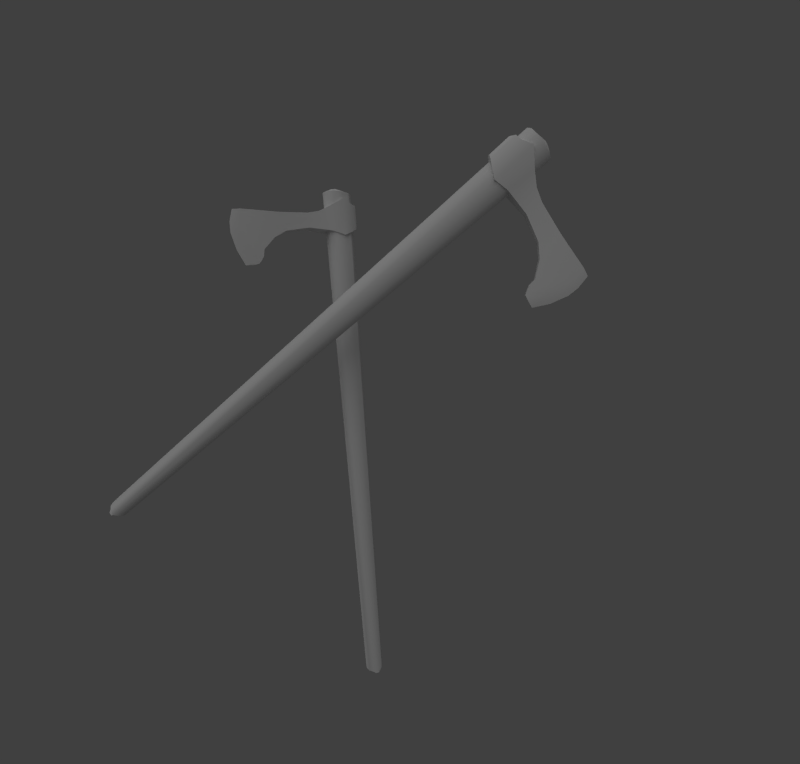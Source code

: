 # Source: a.blend  (saved by Blender 2.59.0; exported with 4.5.12 LTS)
import bpy
from mathutils import Matrix  # noqa: F401  (used for matrix-valued properties, if any)

bpy.ops.wm.read_factory_settings(use_empty=True)
scene = bpy.context.scene
scene.name = 'Scene'

# ---- collections
col_collection_1 = bpy.data.collections.new('Collection 1'); scene.collection.children.link(col_collection_1)
col_collection_2 = bpy.data.collections.new('Collection 2'); scene.collection.children.link(col_collection_2)

# ---- materials (node trees are filled in below, after node groups)
mat_material = bpy.data.materials.new('Material')
mat_material.alpha_threshold = 0.0
mat_material.use_transparent_shadow = False
mat_material.roughness = 0.5
mat_material.line_color = (0.0, 0.0, 0.0, 1.0)

# ---- material node trees

# ---- world
world_world = bpy.data.worlds.new('World'); scene.world = world_world
world_world.color = (0.05088, 0.05088, 0.05088)
world_world.use_sun_shadow = False
world_world.sun_shadow_jitter_overblur = 0.0
world_world.cycles.sampling_method = 'MANUAL'
world_world.cycles.sample_map_resolution = 256

# ---- cameras
cam_camera = bpy.data.cameras.new('Camera')
cam_camera.clip_end = 100.0
cam_camera.lens = 16.64
cam_camera.ortho_scale = 7.314
cam_camera.dof.focus_distance = 0.0
cam_camera.dof.aperture_fstop = 128.0

# ---- lights
light_lamp_001 = bpy.data.lights.new('Lamp.001', 'SUN')
light_lamp_001.transmission_factor = 0.0
light_lamp_001.cutoff_distance = 30.0
light_lamp_001.angle = 1.571
light_lamp_001.energy = 0.12
light_lamp_001.shadow_buffer_clip_start = 1.001
light_lamp_001.shadow_soft_size = 1.0
light_lamp_001.shadow_cascade_max_distance = 1000.0
light_lamp_001.cycles.use_multiple_importance_sampling = False
light_lamp = bpy.data.lights.new('Lamp', 'SUN')
light_lamp.transmission_factor = 0.0
light_lamp.cutoff_distance = 30.0
light_lamp.angle = 1.571
light_lamp.energy = 0.5
light_lamp.shadow_buffer_clip_start = 1.001
light_lamp.shadow_soft_size = 1.0
light_lamp.shadow_cascade_max_distance = 1000.0
light_lamp.cycles.use_multiple_importance_sampling = False

# ---- meshes
me_cylinder_002 = bpy.data.meshes.new('Cylinder.002')
me_cylinder_002.from_pydata([(0.4813, 1.847, -0.1415), (0.3668, 1.678, -0.01504), (0.4548, 1.742, 0.1131), (0.5564, 1.891, 0.01373), (0.6136, 1.674, -0.1506), (0.4991, 1.506, -0.0242), (0.5543, 1.613, 0.1062), (0.6559, 1.761, 0.006839), (0.3702, 1.699, 0.05544), (0.5176, 1.917, -0.1073), (0.5201, 1.504, 0.04506), (0.6675, 1.722, -0.1177), (0.4805, 1.515, -0.07853), (0.578, 1.658, -0.1861), (0.37, 1.658, -0.07088), (0.4676, 1.802, -0.1785), (0.4747, 1.736, -0.1929), (0.3954, 1.619, -0.1055), (0.5276, 1.667, -0.1966), (0.4484, 1.55, -0.1091), (0.4173, 1.579, -0.1156), (0.4966, 1.696, -0.2031), (0.6785, 1.827, 0.1868), (0.6173, 1.738, 0.2439), (0.618, 1.906, 0.191), (0.5567, 1.817, 0.2481), (0.5815, 1.888, 0.1096), (0.6598, 1.786, 0.1042), (0.6252, 1.869, 0.4114), (0.7116, 1.992, 0.3695), (0.7527, 1.938, 0.3667), (0.6663, 1.816, 0.4086), (0.855, 2.083, 0.5829), (0.8332, 2.112, 0.5844), (0.6095, 1.789, 0.7621), (0.6313, 1.76, 0.7606), (0.6743, 1.825, 0.5117), (0.6597, 1.801, 0.6317), (0.6254, 1.752, 0.7072), (0.639, 1.871, 0.5142), (0.6305, 1.839, 0.6337), (0.5994, 1.785, 0.709), (0.8202, 2.029, 0.6521), (0.782, 1.973, 0.6966), (0.7084, 1.868, 0.7409), (0.7983, 2.058, 0.6536), (0.7601, 2.001, 0.6982), (0.6865, 1.896, 0.7424), (0.7195, 1.907, 0.7908), (0.7931, 2.012, 0.7465), (0.8314, 2.069, 0.702), (0.6425, 1.8, 0.8104), (0.8662, 2.123, 0.6328), (0.6851, 1.78, -0.1468), (0.6467, 1.759, -0.1973), (0.6005, 1.771, -0.2303), (0.561, 1.812, -0.2355), (0.5409, 1.869, -0.2111), (0.5465, 1.923, -0.1649), (0.5761, 1.959, -0.1116), (0.6202, 1.964, -0.06807), (0.6648, 1.936, -0.04816), (0.6959, 1.885, -0.05819), (0.7034, 1.827, -0.09496), (-1.701, -1.728, 2.402), (-1.729, -1.736, 2.367), (-1.767, -1.715, 2.344), (-1.805, -1.673, 2.341), (-1.829, -1.623, 2.359), (-1.832, -1.58, 2.392), (-1.814, -1.558, 2.429), (-1.779, -1.565, 2.46), (-1.74, -1.597, 2.473), (-1.708, -1.645, 2.465), (-1.693, -1.694, 2.439), (0.6508, 1.903, -0.1535), (0.6723, 1.881, -0.1299), (0.6697, 1.901, -0.1172), (0.659, 1.919, -0.1138), (0.6436, 1.928, -0.1207), (0.6284, 1.926, -0.1356), (0.6182, 1.914, -0.154), (0.6163, 1.895, -0.1699), (0.6232, 1.876, -0.1784), (0.6368, 1.862, -0.1766), (0.6528, 1.858, -0.1652), (0.666, 1.865, -0.1478), (-1.779, -1.67, 2.422), (-1.717, -1.727, 2.441), (-1.737, -1.685, 2.459), (-1.77, -1.638, 2.465), (-1.807, -1.601, 2.457), (-1.834, -1.587, 2.438), (-1.844, -1.598, 2.414), (-1.834, -1.633, 2.393), (-1.806, -1.679, 2.38), (-1.77, -1.722, 2.381), (-1.737, -1.749, 2.395), (-1.717, -1.751, 2.418), (0.6361, 1.768, 0.6672), (0.6219, 1.747, 0.7317), (0.6084, 1.804, 0.6692), (0.5979, 1.778, 0.7333), (0.05432, -0.1235, -0.08191), (0.05432, -0.1235, 0.1305), (-0.1068, -0.09286, 0.1305), (-0.1167, -0.09286, -0.04973), (0.05432, 0.1235, -0.08191), (0.05432, 0.1235, 0.1305), (-0.1068, 0.09286, 0.1305), (-0.1167, 0.09286, -0.04973), (-0.01018, -0.1399, 0.1609), (-0.01018, -0.1399, -0.1124), (-0.01018, 0.1399, 0.1609), (-0.01018, 0.1399, -0.1124), (0.1035, 0.1031, 0.1041), (0.1035, 0.1031, -0.07664), (0.1035, -0.1031, 0.1041), (0.1035, -0.1031, -0.07664), (0.1315, -0.04943, -0.05973), (0.1315, -0.04943, 0.08723), (0.1315, 0.04943, -0.05973), (0.1315, 0.04943, 0.08723), (0.1419, 7.451e-08, 0.08723), (0.1419, -5.102e-08, -0.05973), (-0.2909, 0.05652, 0.01573), (-0.2827, 0.05652, 0.1226), (-0.2909, -0.05652, 0.01573), (-0.2827, -0.05652, 0.1226), (-0.2038, -0.07309, -0.004771), (-0.2038, 0.07309, -0.004771), (-0.4598, -0.03837, 0.1595), (-0.5011, -0.03837, 0.0335), (-0.5011, 0.03837, 0.0335), (-0.4598, 0.03837, 0.1595), (-0.7635, 0.02041, 0.04214), (-0.7635, -0.02041, 0.04214), (-0.7099, -0.02041, 0.4127), (-0.7099, 0.02041, 0.4127), (-0.5487, 0.03298, 0.2127), (-0.6315, 0.02731, 0.3024), (-0.662, 0.02427, 0.388), (-0.5487, -0.03298, 0.2127), (-0.6315, -0.02731, 0.3024), (-0.662, -0.02427, 0.388), (-0.7873, 0.02041, 0.1263), (-0.7891, 0.02041, 0.1987), (-0.7605, 0.02041, 0.3116), (-0.7873, -0.02041, 0.1263), (-0.7891, -0.02041, 0.1987), (-0.7605, -0.02041, 0.3116), (-0.8174, -1.067e-07, 0.3175), (-0.846, -2.032e-07, 0.2046), (-0.8441, -2.65e-07, 0.1322), (-0.7668, -2.038e-08, 0.4186), (-0.8203, -3.369e-07, 0.04802), (-0.01205, 0.118, -0.1652), (0.05173, 0.09924, -0.1652), (0.09526, 0.04901, -0.1652), (0.1047, -0.01679, -0.1652), (0.07711, -0.07725, -0.1652), (0.02119, -0.1132, -0.1652), (-0.04529, -0.1132, -0.1652), (-0.1012, -0.07725, -0.1652), (-0.1288, -0.01679, -0.1652), (-0.1194, 0.04901, -0.1652), (-0.07583, 0.09924, -0.1652), (0.05286, 0.1161, 4.204), (0.09585, 0.09764, 4.201), (0.1252, 0.04822, 4.199), (0.1316, -0.01651, 4.199), (0.113, -0.076, 4.2), (0.07526, -0.1114, 4.202), (0.03045, -0.1114, 4.205), (-0.007241, -0.076, 4.207), (-0.02586, -0.01652, 4.209), (-0.01948, 0.04821, 4.208), (0.009865, 0.09764, 4.206), (-0.02812, 3.591e-07, -0.2055), (-0.0501, 0.03421, -0.1934), (-0.06511, 0.01689, -0.1934), (-0.06837, -0.005787, -0.1934), (-0.05885, -0.02663, -0.1934), (-0.03958, -0.03902, -0.1934), (-0.01666, -0.03902, -0.1934), (0.002614, -0.02663, -0.1934), (0.01213, -0.005787, -0.1934), (0.008872, 0.01689, -0.1934), (-0.006134, 0.03421, -0.1934), (-0.02812, 0.04067, -0.1934), (0.05458, 2.204e-06, 4.232), (0.02848, 0.09764, 4.235), (0.01067, 0.04821, 4.238), (0.0068, -0.01652, 4.238), (0.0181, -0.076, 4.237), (0.04098, -0.1114, 4.234), (0.06818, -0.1114, 4.23), (0.09106, -0.076, 4.227), (0.1024, -0.01651, 4.226), (0.09848, 0.04822, 4.226), (0.08067, 0.09764, 4.229), (0.05458, 0.1161, 4.232), (-0.6395, 0.02579, 0.3513), (-0.6787, 0.02234, 0.4064), (-0.6395, -0.02579, 0.3513), (-0.6787, -0.02234, 0.4064)], [], [(20, 12, 14), (17, 20, 14), (20, 19, 12), (21, 15, 13), (18, 21, 13), (21, 16, 15), (27, 23, 6), (7, 27, 6), (27, 22, 23), (26, 2, 25), (24, 26, 25), (26, 3, 2), (37, 30, 32), (36, 31, 30), (37, 36, 30), (40, 33, 29), (28, 39, 29), (39, 40, 29), (32, 42, 38), (42, 43, 38), (43, 44, 38), (47, 46, 41), (46, 45, 41), (45, 33, 41), (34, 35, 51), (32, 33, 52), (75, 86, 85), (75, 85, 84), (75, 84, 83), (75, 83, 82), (75, 82, 81), (75, 81, 80), (75, 80, 79), (75, 79, 78), (75, 78, 77), (75, 77, 76), (76, 86, 75), (87, 97, 98), (87, 96, 97), (87, 95, 96), (87, 94, 95), (87, 93, 94), (87, 92, 93), (87, 91, 92), (87, 90, 91), (87, 89, 90), (87, 88, 89), (87, 98, 88), (38, 99, 32), (99, 37, 32), (40, 101, 33), (101, 41, 33), (35, 100, 44), (100, 38, 44), (41, 102, 47), (102, 34, 47), (123, 115, 117), (120, 123, 117), (123, 122, 115), (124, 118, 116), (121, 124, 116), (124, 119, 118), (130, 126, 109), (110, 130, 109), (130, 125, 126), (129, 105, 128), (127, 129, 128), (129, 106, 105), (140, 133, 135), (139, 134, 133), (140, 139, 133), (143, 136, 132), (131, 142, 132), (142, 143, 132), (135, 145, 141), (145, 146, 141), (146, 147, 141), (150, 149, 144), (149, 148, 144), (148, 136, 144), (137, 138, 154), (135, 136, 155), (178, 189, 188), (178, 188, 187), (178, 187, 186), (178, 186, 185), (178, 185, 184), (178, 184, 183), (178, 183, 182), (178, 182, 181), (178, 181, 180), (178, 180, 179), (179, 189, 178), (190, 200, 201), (190, 199, 200), (190, 198, 199), (190, 197, 198), (190, 196, 197), (190, 195, 196), (190, 194, 195), (190, 193, 194), (190, 192, 193), (190, 191, 192), (190, 201, 191), (141, 202, 135), (202, 140, 135), (143, 204, 136), (204, 144, 136), (138, 203, 147), (203, 141, 147), (144, 205, 150), (205, 137, 150), (203, 138, 137), (203, 137, 205), (141, 203, 205), (141, 205, 144), (202, 141, 144), (202, 144, 204), (140, 202, 204), (140, 204, 143), (168, 167, 200), (167, 201, 200), (169, 168, 199), (168, 200, 199), (170, 169, 198), (169, 199, 198), (171, 170, 198), (171, 198, 197), (172, 171, 197), (172, 197, 196), (173, 172, 196), (173, 196, 195), (174, 173, 194), (173, 195, 194), (175, 174, 193), (174, 194, 193), (176, 175, 193), (176, 193, 192), (177, 176, 192), (177, 192, 191), (167, 177, 191), (167, 191, 201), (156, 157, 188), (156, 188, 189), (157, 158, 187), (157, 187, 188), (158, 159, 186), (158, 186, 187), (159, 160, 186), (160, 185, 186), (160, 161, 185), (161, 184, 185), (161, 162, 184), (162, 183, 184), (162, 163, 183), (163, 182, 183), (163, 164, 182), (164, 181, 182), (164, 165, 180), (164, 180, 181), (165, 166, 179), (165, 179, 180), (166, 156, 189), (166, 189, 179), (167, 156, 166), (167, 166, 177), (165, 176, 177), (165, 177, 166), (164, 175, 176), (164, 176, 165), (163, 174, 164), (174, 175, 164), (162, 173, 163), (173, 174, 163), (161, 172, 162), (172, 173, 162), (160, 171, 161), (171, 172, 161), (159, 170, 160), (170, 171, 160), (158, 169, 170), (158, 170, 159), (157, 168, 169), (157, 169, 158), (156, 167, 168), (156, 168, 157), (145, 135, 155), (145, 155, 153), (146, 145, 153), (146, 153, 152), (147, 146, 151), (146, 152, 151), (138, 147, 154), (147, 151, 154), (136, 148, 155), (148, 153, 155), (148, 149, 153), (149, 152, 153), (149, 150, 151), (149, 151, 152), (150, 137, 154), (150, 154, 151), (139, 140, 143), (139, 143, 142), (134, 139, 142), (134, 142, 131), (133, 132, 136), (133, 136, 135), (125, 127, 132), (125, 132, 133), (128, 126, 134), (128, 134, 131), (126, 125, 134), (125, 133, 134), (127, 128, 131), (127, 131, 132), (129, 127, 125), (129, 125, 130), (106, 129, 130), (106, 130, 110), (105, 109, 126), (105, 126, 128), (124, 121, 122), (124, 122, 123), (119, 124, 123), (119, 123, 120), (116, 115, 122), (116, 122, 121), (117, 118, 119), (117, 119, 120), (104, 103, 117), (103, 118, 117), (107, 108, 115), (107, 115, 116), (108, 104, 117), (108, 117, 115), (103, 107, 116), (103, 116, 118), (112, 106, 110), (112, 110, 114), (103, 112, 114), (103, 114, 107), (113, 109, 105), (113, 105, 111), (108, 113, 111), (108, 111, 104), (114, 110, 113), (110, 109, 113), (107, 114, 113), (107, 113, 108), (111, 105, 106), (111, 106, 112), (112, 103, 104), (112, 104, 111), (100, 35, 102), (35, 34, 102), (38, 100, 102), (38, 102, 41), (99, 38, 41), (99, 41, 101), (37, 99, 101), (37, 101, 40), (65, 64, 97), (64, 98, 97), (66, 65, 96), (65, 97, 96), (67, 66, 95), (66, 96, 95), (68, 67, 95), (68, 95, 94), (69, 68, 94), (69, 94, 93), (70, 69, 92), (69, 93, 92), (71, 70, 91), (70, 92, 91), (72, 71, 91), (72, 91, 90), (73, 72, 90), (73, 90, 89), (74, 73, 89), (74, 89, 88), (64, 74, 88), (64, 88, 98), (53, 54, 85), (53, 85, 86), (54, 55, 84), (54, 84, 85), (55, 56, 84), (56, 83, 84), (56, 57, 83), (57, 82, 83), (57, 58, 82), (58, 81, 82), (58, 59, 81), (59, 80, 81), (59, 60, 79), (59, 79, 80), (60, 61, 78), (60, 78, 79), (61, 62, 78), (62, 77, 78), (62, 63, 76), (62, 76, 77), (63, 53, 86), (63, 86, 76), (64, 53, 74), (53, 63, 74), (62, 73, 63), (73, 74, 63), (61, 72, 62), (72, 73, 62), (60, 71, 61), (71, 72, 61), (59, 70, 60), (70, 71, 60), (58, 69, 70), (58, 70, 59), (57, 68, 69), (57, 69, 58), (56, 67, 68), (56, 68, 57), (55, 66, 67), (55, 67, 56), (54, 65, 66), (54, 66, 55), (53, 64, 54), (64, 65, 54), (42, 32, 52), (42, 52, 50), (43, 42, 49), (42, 50, 49), (44, 43, 48), (43, 49, 48), (35, 44, 51), (44, 48, 51), (33, 45, 52), (45, 50, 52), (45, 46, 50), (46, 49, 50), (46, 47, 48), (46, 48, 49), (47, 34, 51), (47, 51, 48), (36, 37, 40), (36, 40, 39), (31, 36, 28), (36, 39, 28), (30, 29, 32), (29, 33, 32), (22, 24, 30), (24, 29, 30), (25, 23, 31), (25, 31, 28), (23, 22, 31), (22, 30, 31), (24, 25, 28), (24, 28, 29), (26, 24, 22), (26, 22, 27), (3, 26, 27), (3, 27, 7), (2, 6, 23), (2, 23, 25), (21, 18, 20), (18, 19, 20), (16, 21, 17), (21, 20, 17), (13, 12, 19), (13, 19, 18), (14, 15, 16), (14, 16, 17), (1, 0, 15), (1, 15, 14), (4, 5, 12), (4, 12, 13), (5, 1, 14), (5, 14, 12), (0, 4, 15), (4, 13, 15), (9, 3, 7), (9, 7, 11), (0, 9, 11), (0, 11, 4), (10, 6, 8), (6, 2, 8), (5, 10, 1), (10, 8, 1), (11, 7, 6), (11, 6, 10), (4, 11, 10), (4, 10, 5), (8, 2, 3), (8, 3, 9), (9, 0, 8), (0, 1, 8)])
me_cylinder_002.polygons.foreach_set('use_smooth', [True] * 396)
_uv = me_cylinder_002.uv_layers.new(name='UVTex')
_uv.uv.foreach_set('vector', [0.01929, 0.5118, 0.04366, 0.4743, 0.05324, 0.5464, 0.02767, 0.5289, 0.01929, 0.5118, 0.05324, 0.5464, 0.01929, 0.5118, 0.02302, 0.494, 0.04366, 0.4743, 0.02038, 0.5087, 0.04673, 0.4691, 0.05596, 0.5457, 0.02904, 0.527, 0.02038, 0.5087, 0.05596, 0.5457, 0.02038, 0.5087, 0.02457, 0.4899, 0.04673, 0.4691, 0.5517, 0.863, 0.4762, 0.7832, 0.6026, 0.752, 0.6215, 0.8825, 0.5517, 0.863, 0.6026, 0.752, 0.5517, 0.863, 0.4858, 0.8609, 0.4762, 0.7832, 0.5505, 0.8592, 0.6004, 0.7483, 0.4747, 0.7802, 0.4847, 0.8576, 0.5505, 0.8592, 0.4747, 0.7802, 0.5505, 0.8592, 0.6201, 0.8782, 0.6004, 0.7483, 0.1999, 0.7049, 0.3323, 0.8786, 0.1429, 0.9104, 0.2722, 0.7571, 0.3436, 0.7823, 0.3323, 0.8786, 0.1999, 0.7049, 0.2722, 0.7571, 0.3323, 0.8786, 0.1988, 0.704, 0.1433, 0.9091, 0.3319, 0.8762, 0.3426, 0.7802, 0.2712, 0.7556, 0.3319, 0.8762, 0.2712, 0.7556, 0.1988, 0.704, 0.3319, 0.8762, 0.1429, 0.9104, 0.1137, 0.8534, 0.1743, 0.6372, 0.1137, 0.8534, 0.1019, 0.802, 0.1743, 0.6372, 0.1019, 0.802, 0.106, 0.7171, 0.1743, 0.6372, 0.1053, 0.7167, 0.1018, 0.8013, 0.1728, 0.6367, 0.1018, 0.8013, 0.1139, 0.8526, 0.1728, 0.6367, 0.1139, 0.8526, 0.1433, 0.9091, 0.1728, 0.6367, 0.7253, 0.4848, 0.7234, 0.4705, 0.764, 0.4758, 0.7194, 0.4865, 0.7173, 0.4692, 0.7663, 0.4758, 0.9064, 0.5436, 0.8942, 0.5325, 0.9027, 0.5287, 0.9064, 0.5436, 0.9027, 0.5287, 0.9123, 0.5292, 0.9064, 0.5436, 0.9123, 0.5292, 0.9202, 0.5339, 0.9064, 0.5436, 0.9231, 0.5379, 0.9241, 0.5461, 0.9064, 0.5436, 0.9241, 0.5461, 0.92, 0.5535, 0.9064, 0.5436, 0.92, 0.5535, 0.912, 0.558, 0.9064, 0.5436, 0.912, 0.558, 0.9025, 0.5584, 0.9064, 0.5436, 0.9025, 0.5584, 0.8942, 0.5545, 0.9064, 0.5436, 0.8942, 0.5545, 0.8893, 0.5476, 0.9064, 0.5436, 0.8893, 0.5476, 0.8893, 0.5395, 0.8893, 0.5395, 0.8942, 0.5325, 0.9064, 0.5436, 0.9135, 0.5357, 0.9595, 0.5331, 0.9611, 0.5444, 0.9135, 0.5357, 0.9414, 0.5195, 0.9595, 0.5331, 0.9135, 0.5357, 0.9109, 0.5097, 0.9414, 0.5195, 0.9135, 0.5357, 0.8764, 0.5201, 0.9037, 0.5119, 0.9135, 0.5357, 0.8651, 0.5316, 0.8764, 0.5201, 0.9135, 0.5357, 0.8664, 0.5415, 0.8651, 0.5316, 0.9135, 0.5357, 0.8772, 0.5523, 0.8664, 0.5415, 0.9135, 0.5357, 0.9036, 0.5597, 0.8772, 0.5523, 0.9135, 0.5357, 0.9344, 0.5605, 0.9036, 0.5597, 0.9135, 0.5357, 0.9554, 0.5541, 0.9344, 0.5605, 0.9135, 0.5357, 0.9611, 0.5444, 0.9554, 0.5541, 0.1743, 0.6372, 0.1871, 0.671, 0.1429, 0.9104, 0.1871, 0.671, 0.1999, 0.7049, 0.1429, 0.9104, 0.1988, 0.704, 0.1858, 0.6703, 0.1433, 0.9091, 0.1858, 0.6703, 0.1728, 0.6367, 0.1433, 0.9091, 0.1275, 0.6372, 0.1509, 0.6372, 0.106, 0.7171, 0.1509, 0.6372, 0.1743, 0.6372, 0.106, 0.7171, 0.1728, 0.6367, 0.1495, 0.6368, 0.1053, 0.7167, 0.1495, 0.6368, 0.1262, 0.637, 0.1053, 0.7167, 0.01929, 0.5118, 0.04366, 0.4743, 0.05324, 0.5464, 0.02767, 0.5289, 0.01929, 0.5118, 0.05324, 0.5464, 0.01929, 0.5118, 0.02302, 0.494, 0.04366, 0.4743, 0.02038, 0.5087, 0.04673, 0.4691, 0.05596, 0.5457, 0.02904, 0.527, 0.02038, 0.5087, 0.05596, 0.5457, 0.02038, 0.5087, 0.02457, 0.4899, 0.04673, 0.4691, 0.5517, 0.863, 0.4762, 0.7832, 0.6026, 0.752, 0.6215, 0.8825, 0.5517, 0.863, 0.6026, 0.752, 0.5517, 0.863, 0.4858, 0.8609, 0.4762, 0.7832, 0.5505, 0.8592, 0.6004, 0.7483, 0.4747, 0.7802, 0.4847, 0.8576, 0.5505, 0.8592, 0.4747, 0.7802, 0.5505, 0.8592, 0.6201, 0.8782, 0.6004, 0.7483, 0.1999, 0.7049, 0.3323, 0.8786, 0.1429, 0.9104, 0.2722, 0.7571, 0.3436, 0.7823, 0.3323, 0.8786, 0.1999, 0.7049, 0.2722, 0.7571, 0.3323, 0.8786, 0.1988, 0.704, 0.1433, 0.9091, 0.3319, 0.8762, 0.3426, 0.7802, 0.2712, 0.7556, 0.3319, 0.8762, 0.2712, 0.7556, 0.1988, 0.704, 0.3319, 0.8762, 0.1429, 0.9104, 0.1137, 0.8534, 0.1743, 0.6372, 0.1137, 0.8534, 0.1019, 0.802, 0.1743, 0.6372, 0.1019, 0.802, 0.106, 0.7171, 0.1743, 0.6372, 0.1053, 0.7167, 0.1018, 0.8013, 0.1728, 0.6367, 0.1018, 0.8013, 0.1139, 0.8526, 0.1728, 0.6367, 0.1139, 0.8526, 0.1433, 0.9091, 0.1728, 0.6367, 0.7253, 0.4848, 0.7234, 0.4705, 0.764, 0.4758, 0.7194, 0.4865, 0.7173, 0.4692, 0.7663, 0.4758, 0.9064, 0.5436, 0.8942, 0.5325, 0.9027, 0.5287, 0.9064, 0.5436, 0.9027, 0.5287, 0.9123, 0.5292, 0.9064, 0.5436, 0.9123, 0.5292, 0.9202, 0.5339, 0.9064, 0.5436, 0.9231, 0.5379, 0.9241, 0.5461, 0.9064, 0.5436, 0.9241, 0.5461, 0.92, 0.5535, 0.9064, 0.5436, 0.92, 0.5535, 0.912, 0.558, 0.9064, 0.5436, 0.912, 0.558, 0.9025, 0.5584, 0.9064, 0.5436, 0.9025, 0.5584, 0.8942, 0.5545, 0.9064, 0.5436, 0.8942, 0.5545, 0.8893, 0.5476, 0.9064, 0.5436, 0.8893, 0.5476, 0.8893, 0.5395, 0.8893, 0.5395, 0.8942, 0.5325, 0.9064, 0.5436, 0.9135, 0.5357, 0.9595, 0.5331, 0.9611, 0.5444, 0.9135, 0.5357, 0.9414, 0.5195, 0.9595, 0.5331, 0.9135, 0.5357, 0.9109, 0.5097, 0.9414, 0.5195, 0.9135, 0.5357, 0.8764, 0.5201, 0.9037, 0.5119, 0.9135, 0.5357, 0.8651, 0.5316, 0.8764, 0.5201, 0.9135, 0.5357, 0.8664, 0.5415, 0.8651, 0.5316, 0.9135, 0.5357, 0.8772, 0.5523, 0.8664, 0.5415, 0.9135, 0.5357, 0.9036, 0.5597, 0.8772, 0.5523, 0.9135, 0.5357, 0.9344, 0.5605, 0.9036, 0.5597, 0.9135, 0.5357, 0.9554, 0.5541, 0.9344, 0.5605, 0.9135, 0.5357, 0.9611, 0.5444, 0.9554, 0.5541, 0.1743, 0.6372, 0.1871, 0.671, 0.1429, 0.9104, 0.1871, 0.671, 0.1999, 0.7049, 0.1429, 0.9104, 0.1988, 0.704, 0.1858, 0.6703, 0.1433, 0.9091, 0.1858, 0.6703, 0.1728, 0.6367, 0.1433, 0.9091, 0.1275, 0.6372, 0.1509, 0.6372, 0.106, 0.7171, 0.1509, 0.6372, 0.1743, 0.6372, 0.106, 0.7171, 0.1728, 0.6367, 0.1495, 0.6368, 0.1053, 0.7167, 0.1495, 0.6368, 0.1262, 0.637, 0.1053, 0.7167, 0.7012, 0.4709, 0.7234, 0.4705, 0.7253, 0.4848, 0.7012, 0.4709, 0.7253, 0.4848, 0.7032, 0.4866, 0.6789, 0.4713, 0.7012, 0.4709, 0.7032, 0.4866, 0.6789, 0.4713, 0.7032, 0.4866, 0.6812, 0.4883, 0.6445, 0.4725, 0.6789, 0.4713, 0.6812, 0.4883, 0.6445, 0.4725, 0.6812, 0.4883, 0.6469, 0.4905, 0.61, 0.4736, 0.6445, 0.4725, 0.6469, 0.4905, 0.61, 0.4736, 0.6469, 0.4905, 0.6126, 0.4927, 0.969, 0.5216, 0.9744, 0.5465, 0.9595, 0.5331, 0.9744, 0.5465, 0.9611, 0.5444, 0.9595, 0.5331, 0.9473, 0.5016, 0.969, 0.5216, 0.9414, 0.5195, 0.969, 0.5216, 0.9595, 0.5331, 0.9414, 0.5195, 0.9163, 0.4904, 0.9473, 0.5016, 0.9109, 0.5097, 0.9473, 0.5016, 0.9414, 0.5195, 0.9109, 0.5097, 0.872, 0.5039, 0.9008, 0.4923, 0.9037, 0.5119, 0.872, 0.5039, 0.9037, 0.5119, 0.8764, 0.5201, 0.8546, 0.5238, 0.872, 0.5039, 0.8764, 0.5201, 0.8546, 0.5238, 0.8764, 0.5201, 0.8651, 0.5316, 0.8535, 0.5484, 0.8546, 0.5238, 0.8651, 0.5316, 0.8535, 0.5484, 0.8651, 0.5316, 0.8664, 0.5415, 0.8711, 0.5702, 0.8535, 0.5484, 0.8772, 0.5523, 0.8535, 0.5484, 0.8664, 0.5415, 0.8772, 0.5523, 0.9012, 0.5814, 0.8711, 0.5702, 0.9036, 0.5597, 0.8711, 0.5702, 0.8772, 0.5523, 0.9036, 0.5597, 0.9346, 0.5814, 0.9012, 0.5814, 0.9036, 0.5597, 0.9346, 0.5814, 0.9036, 0.5597, 0.9344, 0.5605, 0.9619, 0.569, 0.9346, 0.5814, 0.9344, 0.5605, 0.9619, 0.569, 0.9344, 0.5605, 0.9554, 0.5541, 0.9744, 0.5465, 0.9619, 0.569, 0.9554, 0.5541, 0.9744, 0.5465, 0.9554, 0.5541, 0.9611, 0.5444, 0.8754, 0.5073, 0.9001, 0.496, 0.9027, 0.5287, 0.8754, 0.5073, 0.9027, 0.5287, 0.8942, 0.5325, 0.9001, 0.496, 0.928, 0.4974, 0.9123, 0.5292, 0.9001, 0.496, 0.9123, 0.5292, 0.9027, 0.5287, 0.928, 0.4974, 0.951, 0.5108, 0.9202, 0.5339, 0.928, 0.4974, 0.9202, 0.5339, 0.9123, 0.5292, 0.9608, 0.5245, 0.9636, 0.5482, 0.9231, 0.5379, 0.9636, 0.5482, 0.9241, 0.5461, 0.9231, 0.5379, 0.9636, 0.5482, 0.9515, 0.5697, 0.9241, 0.5461, 0.9515, 0.5697, 0.92, 0.5535, 0.9241, 0.5461, 0.9515, 0.5697, 0.9281, 0.5828, 0.92, 0.5535, 0.9281, 0.5828, 0.912, 0.558, 0.92, 0.5535, 0.9281, 0.5828, 0.9001, 0.5838, 0.912, 0.558, 0.9001, 0.5838, 0.9025, 0.5584, 0.912, 0.558, 0.9001, 0.5838, 0.8754, 0.5723, 0.9025, 0.5584, 0.8754, 0.5723, 0.8942, 0.5545, 0.9025, 0.5584, 0.8754, 0.5723, 0.861, 0.5517, 0.8893, 0.5476, 0.8754, 0.5723, 0.8893, 0.5476, 0.8942, 0.5545, 0.861, 0.5517, 0.861, 0.5278, 0.8893, 0.5395, 0.861, 0.5517, 0.8893, 0.5395, 0.8893, 0.5476, 0.861, 0.5278, 0.8754, 0.5073, 0.8942, 0.5325, 0.861, 0.5278, 0.8942, 0.5325, 0.8893, 0.5395, 0.01734, 0.1149, 0.9677, 0.1148, 0.9677, 0.1478, 0.01734, 0.1149, 0.9677, 0.1478, 0.01734, 0.1481, 0.9677, 0.1807, 0.01734, 0.1811, 0.01734, 0.1481, 0.9677, 0.1807, 0.01734, 0.1481, 0.9677, 0.1478, 0.9677, 0.2134, 0.01734, 0.2138, 0.01734, 0.1811, 0.9677, 0.2134, 0.01734, 0.1811, 0.9677, 0.1807, 0.9677, 0.2467, 0.01734, 0.2468, 0.9677, 0.2134, 0.01734, 0.2468, 0.01734, 0.2138, 0.9677, 0.2134, 0.9677, 0.2802, 0.01734, 0.2801, 0.9677, 0.2467, 0.01734, 0.2801, 0.01734, 0.2468, 0.9677, 0.2467, 0.9677, 0.3137, 0.01734, 0.3136, 0.9677, 0.2802, 0.01734, 0.3136, 0.01734, 0.2801, 0.9677, 0.2802, 0.9677, 0.3474, 0.01734, 0.3471, 0.9677, 0.3137, 0.01734, 0.3471, 0.01734, 0.3136, 0.9677, 0.3137, 0.9677, 0.3813, 0.01734, 0.3808, 0.9677, 0.3474, 0.01734, 0.3808, 0.01734, 0.3471, 0.9677, 0.3474, 0.9677, 0.04833, 0.01734, 0.04801, 0.01734, 0.01479, 0.9677, 0.04833, 0.01734, 0.01479, 0.9677, 0.01508, 0.9677, 0.08163, 0.01734, 0.08152, 0.01734, 0.04801, 0.9677, 0.08163, 0.01734, 0.04801, 0.9677, 0.04833, 0.9677, 0.1148, 0.01734, 0.1149, 0.01734, 0.08152, 0.9677, 0.1148, 0.01734, 0.08152, 0.9677, 0.08163, 0.1137, 0.8534, 0.1429, 0.9104, 0.09974, 0.915, 0.1137, 0.8534, 0.09974, 0.915, 0.07066, 0.8579, 0.1019, 0.802, 0.1137, 0.8534, 0.07066, 0.8579, 0.1019, 0.802, 0.07066, 0.8579, 0.05891, 0.8061, 0.106, 0.7171, 0.1019, 0.802, 0.0629, 0.7209, 0.1019, 0.802, 0.05891, 0.8061, 0.0629, 0.7209, 0.1275, 0.6372, 0.106, 0.7171, 0.08428, 0.6409, 0.106, 0.7171, 0.0629, 0.7209, 0.08428, 0.6409, 0.1433, 0.9091, 0.1139, 0.8526, 0.1003, 0.914, 0.1139, 0.8526, 0.071, 0.8573, 0.1003, 0.914, 0.1139, 0.8526, 0.1018, 0.8013, 0.071, 0.8573, 0.1018, 0.8013, 0.05895, 0.8058, 0.071, 0.8573, 0.1018, 0.8013, 0.1053, 0.7167, 0.06237, 0.7208, 0.1018, 0.8013, 0.06237, 0.7208, 0.05895, 0.8058, 0.1053, 0.7167, 0.1262, 0.637, 0.08315, 0.641, 0.1053, 0.7167, 0.08315, 0.641, 0.06237, 0.7208, 0.525, 0.4757, 0.61, 0.4736, 0.6126, 0.4927, 0.525, 0.4757, 0.6126, 0.4927, 0.5281, 0.4988, 0.4529, 0.4773, 0.525, 0.4757, 0.5281, 0.4988, 0.4529, 0.4773, 0.5281, 0.4988, 0.4565, 0.5041, 0.5268, 0.5014, 0.5233, 0.4729, 0.7173, 0.4692, 0.5268, 0.5014, 0.7173, 0.4692, 0.7194, 0.4865, 0.3721, 0.5148, 0.367, 0.4728, 0.5233, 0.4729, 0.3721, 0.5148, 0.5233, 0.4729, 0.5268, 0.5014, 0.3318, 0.5165, 0.3265, 0.477, 0.4529, 0.4773, 0.3318, 0.5165, 0.4529, 0.4773, 0.4565, 0.5041, 0.4762, 0.7832, 0.4858, 0.8609, 0.3436, 0.7823, 0.4858, 0.8609, 0.3323, 0.8786, 0.3436, 0.7823, 0.4847, 0.8576, 0.4747, 0.7802, 0.3426, 0.7802, 0.4847, 0.8576, 0.3426, 0.7802, 0.3319, 0.8762, 0.3004, 0.4695, 0.367, 0.4728, 0.3721, 0.5148, 0.3004, 0.4695, 0.3721, 0.5148, 0.3069, 0.5237, 0.2273, 0.4652, 0.3004, 0.4695, 0.3069, 0.5237, 0.2273, 0.4652, 0.3069, 0.5237, 0.2356, 0.5342, 0.2113, 0.5352, 0.2027, 0.4702, 0.3265, 0.477, 0.2113, 0.5352, 0.3265, 0.477, 0.3318, 0.5165, 0.85, 0.8446, 0.8224, 0.8501, 0.8015, 0.7448, 0.85, 0.8446, 0.8015, 0.7448, 0.8291, 0.7393, 0.8201, 0.8446, 0.8476, 0.839, 0.8261, 0.7341, 0.8201, 0.8446, 0.8261, 0.7341, 0.7987, 0.7398, 0.7897, 0.8692, 0.764, 0.7396, 0.8015, 0.7448, 0.7897, 0.8692, 0.8015, 0.7448, 0.8224, 0.8501, 0.7612, 0.7349, 0.7876, 0.8638, 0.8201, 0.8446, 0.7612, 0.7349, 0.8201, 0.8446, 0.7987, 0.7398, 0.7206, 0.7236, 0.7517, 0.8751, 0.7612, 0.7349, 0.7517, 0.8751, 0.7876, 0.8638, 0.7612, 0.7349, 0.7535, 0.8803, 0.7234, 0.7281, 0.764, 0.7396, 0.7535, 0.8803, 0.764, 0.7396, 0.7897, 0.8692, 0.0814, 0.4653, 0.09288, 0.5517, 0.05324, 0.5464, 0.0814, 0.4653, 0.05324, 0.5464, 0.04366, 0.4743, 0.08224, 0.46, 0.09329, 0.5517, 0.05596, 0.5457, 0.08224, 0.46, 0.05596, 0.5457, 0.04673, 0.4691, 0.1341, 0.4517, 0.2273, 0.4652, 0.2356, 0.5342, 0.1341, 0.4517, 0.2356, 0.5342, 0.1466, 0.5555, 0.08224, 0.46, 0.1341, 0.4517, 0.1466, 0.5555, 0.08224, 0.46, 0.1466, 0.5555, 0.09329, 0.5517, 0.1301, 0.4572, 0.2027, 0.4702, 0.2113, 0.5352, 0.1301, 0.4572, 0.2113, 0.5352, 0.1431, 0.555, 0.0814, 0.4653, 0.1301, 0.4572, 0.1431, 0.555, 0.0814, 0.4653, 0.1431, 0.555, 0.09288, 0.5517, 0.7108, 0.9114, 0.6215, 0.8825, 0.672, 0.7155, 0.6215, 0.8825, 0.6026, 0.752, 0.672, 0.7155, 0.7535, 0.8803, 0.7108, 0.9114, 0.672, 0.7155, 0.7535, 0.8803, 0.672, 0.7155, 0.7234, 0.7281, 0.6693, 0.7115, 0.6004, 0.7483, 0.6201, 0.8782, 0.6693, 0.7115, 0.6201, 0.8782, 0.7093, 0.9065, 0.7093, 0.9065, 0.7517, 0.8751, 0.7206, 0.7236, 0.7093, 0.9065, 0.7206, 0.7236, 0.6693, 0.7115, 0.7012, 0.4709, 0.7234, 0.4705, 0.7032, 0.4866, 0.7234, 0.4705, 0.7253, 0.4848, 0.7032, 0.4866, 0.6789, 0.4713, 0.7012, 0.4709, 0.7032, 0.4866, 0.6789, 0.4713, 0.7032, 0.4866, 0.6812, 0.4883, 0.6445, 0.4725, 0.6789, 0.4713, 0.6812, 0.4883, 0.6445, 0.4725, 0.6812, 0.4883, 0.6469, 0.4905, 0.61, 0.4736, 0.6445, 0.4725, 0.6469, 0.4905, 0.61, 0.4736, 0.6469, 0.4905, 0.6126, 0.4927, 0.969, 0.5216, 0.9744, 0.5465, 0.9595, 0.5331, 0.9744, 0.5465, 0.9611, 0.5444, 0.9595, 0.5331, 0.9473, 0.5016, 0.969, 0.5216, 0.9414, 0.5195, 0.969, 0.5216, 0.9595, 0.5331, 0.9414, 0.5195, 0.9163, 0.4904, 0.9473, 0.5016, 0.9109, 0.5097, 0.9473, 0.5016, 0.9414, 0.5195, 0.9109, 0.5097, 0.872, 0.5039, 0.9008, 0.4923, 0.9037, 0.5119, 0.872, 0.5039, 0.9037, 0.5119, 0.8764, 0.5201, 0.8546, 0.5238, 0.872, 0.5039, 0.8764, 0.5201, 0.8546, 0.5238, 0.8764, 0.5201, 0.8651, 0.5316, 0.8535, 0.5484, 0.8546, 0.5238, 0.8664, 0.5415, 0.8546, 0.5238, 0.8651, 0.5316, 0.8664, 0.5415, 0.8711, 0.5702, 0.8535, 0.5484, 0.8772, 0.5523, 0.8535, 0.5484, 0.8664, 0.5415, 0.8772, 0.5523, 0.9012, 0.5814, 0.8711, 0.5702, 0.8772, 0.5523, 0.9012, 0.5814, 0.8772, 0.5523, 0.9036, 0.5597, 0.9346, 0.5814, 0.9012, 0.5814, 0.9036, 0.5597, 0.9346, 0.5814, 0.9036, 0.5597, 0.9344, 0.5605, 0.9619, 0.569, 0.9346, 0.5814, 0.9344, 0.5605, 0.9619, 0.569, 0.9344, 0.5605, 0.9554, 0.5541, 0.9744, 0.5465, 0.9619, 0.569, 0.9554, 0.5541, 0.9744, 0.5465, 0.9554, 0.5541, 0.9611, 0.5444, 0.8754, 0.5073, 0.9001, 0.496, 0.9027, 0.5287, 0.8754, 0.5073, 0.9027, 0.5287, 0.8942, 0.5325, 0.9001, 0.496, 0.928, 0.4974, 0.9123, 0.5292, 0.9001, 0.496, 0.9123, 0.5292, 0.9027, 0.5287, 0.928, 0.4974, 0.951, 0.5108, 0.9123, 0.5292, 0.951, 0.5108, 0.9202, 0.5339, 0.9123, 0.5292, 0.9608, 0.5245, 0.9636, 0.5482, 0.9231, 0.5379, 0.9636, 0.5482, 0.9241, 0.5461, 0.9231, 0.5379, 0.9636, 0.5482, 0.9515, 0.5697, 0.9241, 0.5461, 0.9515, 0.5697, 0.92, 0.5535, 0.9241, 0.5461, 0.9515, 0.5697, 0.9281, 0.5828, 0.92, 0.5535, 0.9281, 0.5828, 0.912, 0.558, 0.92, 0.5535, 0.9281, 0.5828, 0.9001, 0.5838, 0.9025, 0.5584, 0.9281, 0.5828, 0.9025, 0.5584, 0.912, 0.558, 0.9001, 0.5838, 0.8754, 0.5723, 0.8942, 0.5545, 0.9001, 0.5838, 0.8942, 0.5545, 0.9025, 0.5584, 0.8754, 0.5723, 0.861, 0.5517, 0.8942, 0.5545, 0.861, 0.5517, 0.8893, 0.5476, 0.8942, 0.5545, 0.861, 0.5517, 0.861, 0.5278, 0.8893, 0.5395, 0.861, 0.5517, 0.8893, 0.5395, 0.8893, 0.5476, 0.861, 0.5278, 0.8754, 0.5073, 0.8942, 0.5325, 0.861, 0.5278, 0.8942, 0.5325, 0.8893, 0.5395, 0.01734, 0.1149, 0.9677, 0.1148, 0.01734, 0.1481, 0.9677, 0.1148, 0.9677, 0.1478, 0.01734, 0.1481, 0.9677, 0.1807, 0.01734, 0.1811, 0.9677, 0.1478, 0.01734, 0.1811, 0.01734, 0.1481, 0.9677, 0.1478, 0.9677, 0.2134, 0.01734, 0.2138, 0.9677, 0.1807, 0.01734, 0.2138, 0.01734, 0.1811, 0.9677, 0.1807, 0.9677, 0.2467, 0.01734, 0.2468, 0.9677, 0.2134, 0.01734, 0.2468, 0.01734, 0.2138, 0.9677, 0.2134, 0.9677, 0.2802, 0.01734, 0.2801, 0.9677, 0.2467, 0.01734, 0.2801, 0.01734, 0.2468, 0.9677, 0.2467, 0.9677, 0.3137, 0.01734, 0.3136, 0.01734, 0.2801, 0.9677, 0.3137, 0.01734, 0.2801, 0.9677, 0.2802, 0.9677, 0.3474, 0.01734, 0.3471, 0.01734, 0.3136, 0.9677, 0.3474, 0.01734, 0.3136, 0.9677, 0.3137, 0.9677, 0.3813, 0.01734, 0.3808, 0.01734, 0.3471, 0.9677, 0.3813, 0.01734, 0.3471, 0.9677, 0.3474, 0.9677, 0.04833, 0.01734, 0.04801, 0.01734, 0.01479, 0.9677, 0.04833, 0.01734, 0.01479, 0.9677, 0.01508, 0.9677, 0.08163, 0.01734, 0.08152, 0.01734, 0.04801, 0.9677, 0.08163, 0.01734, 0.04801, 0.9677, 0.04833, 0.9677, 0.1148, 0.01734, 0.1149, 0.9677, 0.08163, 0.01734, 0.1149, 0.01734, 0.08152, 0.9677, 0.08163, 0.1137, 0.8534, 0.1429, 0.9104, 0.09974, 0.915, 0.1137, 0.8534, 0.09974, 0.915, 0.07066, 0.8579, 0.1019, 0.802, 0.1137, 0.8534, 0.05891, 0.8061, 0.1137, 0.8534, 0.07066, 0.8579, 0.05891, 0.8061, 0.106, 0.7171, 0.1019, 0.802, 0.0629, 0.7209, 0.1019, 0.802, 0.05891, 0.8061, 0.0629, 0.7209, 0.1275, 0.6372, 0.106, 0.7171, 0.08428, 0.6409, 0.106, 0.7171, 0.0629, 0.7209, 0.08428, 0.6409, 0.1433, 0.9091, 0.1139, 0.8526, 0.1003, 0.914, 0.1139, 0.8526, 0.071, 0.8573, 0.1003, 0.914, 0.1139, 0.8526, 0.1018, 0.8013, 0.071, 0.8573, 0.1018, 0.8013, 0.05895, 0.8058, 0.071, 0.8573, 0.1018, 0.8013, 0.1053, 0.7167, 0.06237, 0.7208, 0.1018, 0.8013, 0.06237, 0.7208, 0.05895, 0.8058, 0.1053, 0.7167, 0.1262, 0.637, 0.08315, 0.641, 0.1053, 0.7167, 0.08315, 0.641, 0.06237, 0.7208, 0.525, 0.4757, 0.61, 0.4736, 0.6126, 0.4927, 0.525, 0.4757, 0.6126, 0.4927, 0.5281, 0.4988, 0.4529, 0.4773, 0.525, 0.4757, 0.4565, 0.5041, 0.525, 0.4757, 0.5281, 0.4988, 0.4565, 0.5041, 0.5268, 0.5014, 0.5233, 0.4729, 0.7194, 0.4865, 0.5233, 0.4729, 0.7173, 0.4692, 0.7194, 0.4865, 0.3721, 0.5148, 0.367, 0.4728, 0.5268, 0.5014, 0.367, 0.4728, 0.5233, 0.4729, 0.5268, 0.5014, 0.3318, 0.5165, 0.3265, 0.477, 0.4529, 0.4773, 0.3318, 0.5165, 0.4529, 0.4773, 0.4565, 0.5041, 0.4762, 0.7832, 0.4858, 0.8609, 0.3436, 0.7823, 0.4858, 0.8609, 0.3323, 0.8786, 0.3436, 0.7823, 0.4847, 0.8576, 0.4747, 0.7802, 0.3426, 0.7802, 0.4847, 0.8576, 0.3426, 0.7802, 0.3319, 0.8762, 0.3004, 0.4695, 0.367, 0.4728, 0.3721, 0.5148, 0.3004, 0.4695, 0.3721, 0.5148, 0.3069, 0.5237, 0.2273, 0.4652, 0.3004, 0.4695, 0.3069, 0.5237, 0.2273, 0.4652, 0.3069, 0.5237, 0.2356, 0.5342, 0.2113, 0.5352, 0.2027, 0.4702, 0.3265, 0.477, 0.2113, 0.5352, 0.3265, 0.477, 0.3318, 0.5165, 0.85, 0.8446, 0.8224, 0.8501, 0.8291, 0.7393, 0.8224, 0.8501, 0.8015, 0.7448, 0.8291, 0.7393, 0.8201, 0.8446, 0.8476, 0.839, 0.7987, 0.7398, 0.8476, 0.839, 0.8261, 0.7341, 0.7987, 0.7398, 0.7897, 0.8692, 0.764, 0.7396, 0.8015, 0.7448, 0.7897, 0.8692, 0.8015, 0.7448, 0.8224, 0.8501, 0.7612, 0.7349, 0.7876, 0.8638, 0.8201, 0.8446, 0.7612, 0.7349, 0.8201, 0.8446, 0.7987, 0.7398, 0.7206, 0.7236, 0.7517, 0.8751, 0.7876, 0.8638, 0.7206, 0.7236, 0.7876, 0.8638, 0.7612, 0.7349, 0.7535, 0.8803, 0.7234, 0.7281, 0.764, 0.7396, 0.7535, 0.8803, 0.764, 0.7396, 0.7897, 0.8692, 0.0814, 0.4653, 0.09288, 0.5517, 0.05324, 0.5464, 0.0814, 0.4653, 0.05324, 0.5464, 0.04366, 0.4743, 0.08224, 0.46, 0.09329, 0.5517, 0.04673, 0.4691, 0.09329, 0.5517, 0.05596, 0.5457, 0.04673, 0.4691, 0.1341, 0.4517, 0.2273, 0.4652, 0.2356, 0.5342, 0.1341, 0.4517, 0.2356, 0.5342, 0.1466, 0.5555, 0.08224, 0.46, 0.1341, 0.4517, 0.1466, 0.5555, 0.08224, 0.46, 0.1466, 0.5555, 0.09329, 0.5517, 0.1301, 0.4572, 0.2027, 0.4702, 0.1431, 0.555, 0.2027, 0.4702, 0.2113, 0.5352, 0.1431, 0.555, 0.0814, 0.4653, 0.1301, 0.4572, 0.09288, 0.5517, 0.1301, 0.4572, 0.1431, 0.555, 0.09288, 0.5517, 0.7108, 0.9114, 0.6215, 0.8825, 0.6026, 0.752, 0.7108, 0.9114, 0.6026, 0.752, 0.672, 0.7155, 0.7535, 0.8803, 0.7108, 0.9114, 0.672, 0.7155, 0.7535, 0.8803, 0.672, 0.7155, 0.7234, 0.7281, 0.6693, 0.7115, 0.6004, 0.7483, 0.6201, 0.8782, 0.6693, 0.7115, 0.6201, 0.8782, 0.7093, 0.9065, 0.7093, 0.9065, 0.7517, 0.8751, 0.6693, 0.7115, 0.7517, 0.8751, 0.7206, 0.7236, 0.6693, 0.7115])
me_cylinder_002.materials.append(mat_material)
me_cylinder_002.use_remesh_preserve_volume = False
me_cylinder_002.use_remesh_preserve_attributes = False
me_cylinder_002.use_mirror_vertex_groups = False
me_cylinder_002.update()
me_cylinder = bpy.data.meshes.new('Cylinder')
me_cylinder.from_pydata([(0.05432, -0.1235, -0.08191), (0.05432, -0.1235, 0.1305), (-0.1068, -0.09286, 0.1305), (-0.1167, -0.09286, -0.04973), (0.05432, 0.1235, -0.08191), (0.05432, 0.1235, 0.1305), (-0.1068, 0.09286, 0.1305), (-0.1167, 0.09286, -0.04973), (-0.01018, -0.1399, 0.1609), (-0.01018, -0.1399, -0.1124), (-0.01018, 0.1399, 0.1609), (-0.01018, 0.1399, -0.1124), (0.1035, 0.1031, 0.1041), (0.1035, 0.1031, -0.07664), (0.1035, -0.1031, 0.1041), (0.1035, -0.1031, -0.07664), (0.1315, -0.04943, -0.05973), (0.1315, -0.04943, 0.08723), (0.1315, 0.04943, -0.05973), (0.1315, 0.04943, 0.08723), (0.1419, 7.451e-08, 0.08723), (0.1419, -5.102e-08, -0.05973), (-0.2909, 0.05652, 0.01573), (-0.2827, 0.05652, 0.1226), (-0.2909, -0.05652, 0.01573), (-0.2827, -0.05652, 0.1226), (-0.2038, -0.07309, -0.004771), (-0.2038, 0.07309, -0.004771), (-0.4598, -0.03837, 0.1595), (-0.5011, -0.03837, 0.0335), (-0.5011, 0.03837, 0.0335), (-0.4598, 0.03837, 0.1595), (-0.7635, 0.02041, 0.04214), (-0.7635, -0.02041, 0.04214), (-0.7099, -0.02041, 0.4127), (-0.7099, 0.02041, 0.4127), (-0.5487, 0.03298, 0.2127), (-0.6315, 0.02731, 0.3024), (-0.662, 0.02427, 0.388), (-0.5487, -0.03298, 0.2127), (-0.6315, -0.02731, 0.3024), (-0.662, -0.02427, 0.388), (-0.7873, 0.02041, 0.1263), (-0.7891, 0.02041, 0.1987), (-0.7605, 0.02041, 0.3116), (-0.7873, -0.02041, 0.1263), (-0.7891, -0.02041, 0.1987), (-0.7605, -0.02041, 0.3116), (-0.8174, -1.067e-07, 0.3175), (-0.846, -2.032e-07, 0.2046), (-0.8441, -2.65e-07, 0.1322), (-0.7668, -2.038e-08, 0.4186), (-0.8203, -3.369e-07, 0.04802), (-0.01205, 0.118, -0.1652), (0.05173, 0.09924, -0.1652), (0.09526, 0.04901, -0.1652), (0.1047, -0.01679, -0.1652), (0.07711, -0.07725, -0.1652), (0.02119, -0.1132, -0.1652), (-0.04529, -0.1132, -0.1652), (-0.1012, -0.07725, -0.1652), (-0.1288, -0.01679, -0.1652), (-0.1194, 0.04901, -0.1652), (-0.07583, 0.09924, -0.1652), (0.05286, 0.1161, 4.204), (0.09585, 0.09764, 4.201), (0.1252, 0.04822, 4.199), (0.1316, -0.01651, 4.199), (0.113, -0.076, 4.2), (0.07526, -0.1114, 4.202), (0.03045, -0.1114, 4.205), (-0.007241, -0.076, 4.207), (-0.02586, -0.01652, 4.209), (-0.01948, 0.04821, 4.208), (0.009865, 0.09764, 4.206), (-0.02812, 3.591e-07, -0.2055), (-0.0501, 0.03421, -0.1934), (-0.06511, 0.01689, -0.1934), (-0.06837, -0.005787, -0.1934), (-0.05885, -0.02663, -0.1934), (-0.03958, -0.03902, -0.1934), (-0.01666, -0.03902, -0.1934), (0.002614, -0.02663, -0.1934), (0.01213, -0.005787, -0.1934), (0.008872, 0.01689, -0.1934), (-0.006134, 0.03421, -0.1934), (-0.02812, 0.04067, -0.1934), (0.05458, 2.204e-06, 4.232), (0.02848, 0.09764, 4.235), (0.01067, 0.04821, 4.238), (0.0068, -0.01652, 4.238), (0.0181, -0.076, 4.237), (0.04098, -0.1114, 4.234), (0.06818, -0.1114, 4.23), (0.09106, -0.076, 4.227), (0.1024, -0.01651, 4.226), (0.09848, 0.04822, 4.226), (0.08067, 0.09764, 4.229), (0.05458, 0.1161, 4.232), (-0.6395, 0.02579, 0.3513), (-0.6787, 0.02234, 0.4064), (-0.6395, -0.02579, 0.3513), (-0.6787, -0.02234, 0.4064)], [], [(9, 0, 1, 8), (8, 2, 3, 9), (4, 11, 10, 5), (11, 7, 6, 10), (5, 10, 8, 1), (10, 6, 2, 8), (0, 9, 11, 4), (9, 3, 7, 11), (0, 4, 13, 15), (5, 1, 14, 12), (4, 5, 12, 13), (1, 0, 15, 14), (14, 15, 16, 17), (13, 12, 19, 18), (20, 12, 14), (17, 20, 14), (20, 19, 12), (21, 15, 13), (18, 21, 13), (21, 16, 15), (16, 21, 20, 17), (21, 18, 19, 20), (2, 6, 23, 25), (3, 26, 27, 7), (26, 24, 22, 27), (27, 23, 6), (7, 27, 6), (27, 22, 23), (26, 2, 25), (24, 26, 25), (26, 3, 2), (24, 25, 28, 29), (23, 22, 30, 31), (25, 23, 31, 28), (22, 24, 29, 30), (30, 29, 33, 32), (31, 36, 39, 28), (36, 37, 40, 39), (37, 30, 32), (36, 31, 30), (37, 36, 30), (40, 33, 29), (28, 39, 29), (39, 40, 29), (32, 42, 38), (42, 43, 38), (43, 44, 38), (47, 46, 41), (46, 45, 41), (45, 33, 41), (47, 34, 51, 48), (46, 47, 48, 49), (45, 46, 49, 50), (33, 45, 50, 52), (35, 44, 48, 51), (44, 43, 49, 48), (43, 42, 50, 49), (42, 32, 52, 50), (34, 35, 51), (32, 33, 52), (53, 64, 65, 54), (54, 65, 66, 55), (55, 66, 67, 56), (56, 67, 68, 57), (57, 68, 69, 58), (58, 69, 70, 59), (59, 70, 71, 60), (60, 71, 72, 61), (61, 72, 73, 62), (62, 73, 74, 63), (64, 53, 63, 74), (63, 53, 86, 76), (62, 63, 76, 77), (61, 62, 77, 78), (60, 61, 78, 79), (59, 60, 79, 80), (58, 59, 80, 81), (57, 58, 81, 82), (56, 57, 82, 83), (55, 56, 83, 84), (54, 55, 84, 85), (53, 54, 85, 86), (75, 86, 85), (75, 85, 84), (75, 84, 83), (75, 83, 82), (75, 82, 81), (75, 81, 80), (75, 80, 79), (75, 79, 78), (75, 78, 77), (75, 77, 76), (76, 86, 75), (64, 74, 88, 98), (74, 73, 89, 88), (73, 72, 90, 89), (72, 71, 91, 90), (71, 70, 92, 91), (70, 69, 93, 92), (69, 68, 94, 93), (68, 67, 95, 94), (67, 66, 96, 95), (66, 65, 97, 96), (65, 64, 98, 97), (87, 97, 98), (87, 96, 97), (87, 95, 96), (87, 94, 95), (87, 93, 94), (87, 92, 93), (87, 91, 92), (87, 90, 91), (87, 89, 90), (87, 88, 89), (87, 98, 88), (37, 99, 101, 40), (99, 38, 41, 101), (38, 100, 102, 41), (100, 35, 34, 102), (38, 99, 32), (99, 37, 32), (40, 101, 33), (101, 41, 33), (35, 100, 44), (100, 38, 44), (41, 102, 47), (102, 34, 47)])
me_cylinder.polygons.foreach_set('use_smooth', [True] * 127)
_k = set([(8, 9), (10, 11)])
me_cylinder.attributes.new('sharp_edge', 'BOOLEAN', 'EDGE').data.foreach_set('value', [ (min(e.vertices), max(e.vertices)) in _k for e in me_cylinder.edges])
_uv = me_cylinder.uv_layers.new(name='UVTex')
_uv.uv.foreach_set('vector', [0.7093, 0.9065, 0.7517, 0.8751, 0.7206, 0.7236, 0.6693, 0.7115, 0.6693, 0.7115, 0.6004, 0.7483, 0.6201, 0.8782, 0.7093, 0.9065, 0.7535, 0.8803, 0.7108, 0.9114, 0.672, 0.7155, 0.7234, 0.7281, 0.7108, 0.9114, 0.6215, 0.8825, 0.6026, 0.752, 0.672, 0.7155, 0.0814, 0.4653, 0.1301, 0.4572, 0.1431, 0.555, 0.09288, 0.5517, 0.1301, 0.4572, 0.2027, 0.4702, 0.2113, 0.5352, 0.1431, 0.555, 0.08224, 0.46, 0.1341, 0.4517, 0.1466, 0.5555, 0.09329, 0.5517, 0.1341, 0.4517, 0.2273, 0.4652, 0.2356, 0.5342, 0.1466, 0.5555, 0.08224, 0.46, 0.09329, 0.5517, 0.05596, 0.5457, 0.04673, 0.4691, 0.0814, 0.4653, 0.09288, 0.5517, 0.05324, 0.5464, 0.04366, 0.4743, 0.7535, 0.8803, 0.7234, 0.7281, 0.764, 0.7396, 0.7897, 0.8692, 0.7206, 0.7236, 0.7517, 0.8751, 0.7876, 0.8638, 0.7612, 0.7349, 0.7612, 0.7349, 0.7876, 0.8638, 0.8201, 0.8446, 0.7987, 0.7398, 0.7897, 0.8692, 0.764, 0.7396, 0.8015, 0.7448, 0.8224, 0.8501, 0.01929, 0.5118, 0.04366, 0.4743, 0.05324, 0.5464, 0.02767, 0.5289, 0.01929, 0.5118, 0.05324, 0.5464, 0.01929, 0.5118, 0.02302, 0.494, 0.04366, 0.4743, 0.02038, 0.5087, 0.04673, 0.4691, 0.05596, 0.5457, 0.02904, 0.527, 0.02038, 0.5087, 0.05596, 0.5457, 0.02038, 0.5087, 0.02457, 0.4899, 0.04673, 0.4691, 0.8201, 0.8446, 0.8476, 0.839, 0.8261, 0.7341, 0.7987, 0.7398, 0.85, 0.8446, 0.8224, 0.8501, 0.8015, 0.7448, 0.8291, 0.7393, 0.2113, 0.5352, 0.2027, 0.4702, 0.3265, 0.477, 0.3318, 0.5165, 0.2273, 0.4652, 0.3004, 0.4695, 0.3069, 0.5237, 0.2356, 0.5342, 0.3004, 0.4695, 0.367, 0.4728, 0.3721, 0.5148, 0.3069, 0.5237, 0.5517, 0.863, 0.4762, 0.7832, 0.6026, 0.752, 0.6215, 0.8825, 0.5517, 0.863, 0.6026, 0.752, 0.5517, 0.863, 0.4858, 0.8609, 0.4762, 0.7832, 0.5505, 0.8592, 0.6004, 0.7483, 0.4747, 0.7802, 0.4847, 0.8576, 0.5505, 0.8592, 0.4747, 0.7802, 0.5505, 0.8592, 0.6201, 0.8782, 0.6004, 0.7483, 0.4847, 0.8576, 0.4747, 0.7802, 0.3426, 0.7802, 0.3319, 0.8762, 0.4762, 0.7832, 0.4858, 0.8609, 0.3323, 0.8786, 0.3436, 0.7823, 0.3318, 0.5165, 0.3265, 0.477, 0.4529, 0.4773, 0.4565, 0.5041, 0.3721, 0.5148, 0.367, 0.4728, 0.5233, 0.4729, 0.5268, 0.5014, 0.5268, 0.5014, 0.5233, 0.4729, 0.7173, 0.4692, 0.7194, 0.4865, 0.4529, 0.4773, 0.525, 0.4757, 0.5281, 0.4988, 0.4565, 0.5041, 0.525, 0.4757, 0.61, 0.4736, 0.6126, 0.4927, 0.5281, 0.4988, 0.1999, 0.7049, 0.3323, 0.8786, 0.1429, 0.9104, 0.2722, 0.7571, 0.3436, 0.7823, 0.3323, 0.8786, 0.1999, 0.7049, 0.2722, 0.7571, 0.3323, 0.8786, 0.1988, 0.704, 0.1433, 0.9091, 0.3319, 0.8762, 0.3426, 0.7802, 0.2712, 0.7556, 0.3319, 0.8762, 0.2712, 0.7556, 0.1988, 0.704, 0.3319, 0.8762, 0.1429, 0.9104, 0.1137, 0.8534, 0.1743, 0.6372, 0.1137, 0.8534, 0.1019, 0.802, 0.1743, 0.6372, 0.1019, 0.802, 0.106, 0.7171, 0.1743, 0.6372, 0.1053, 0.7167, 0.1018, 0.8013, 0.1728, 0.6367, 0.1018, 0.8013, 0.1139, 0.8526, 0.1728, 0.6367, 0.1139, 0.8526, 0.1433, 0.9091, 0.1728, 0.6367, 0.1053, 0.7167, 0.1262, 0.637, 0.08315, 0.641, 0.06237, 0.7208, 0.1018, 0.8013, 0.1053, 0.7167, 0.06237, 0.7208, 0.05895, 0.8058, 0.1139, 0.8526, 0.1018, 0.8013, 0.05895, 0.8058, 0.071, 0.8573, 0.1433, 0.9091, 0.1139, 0.8526, 0.071, 0.8573, 0.1003, 0.914, 0.1275, 0.6372, 0.106, 0.7171, 0.0629, 0.7209, 0.08428, 0.6409, 0.106, 0.7171, 0.1019, 0.802, 0.05891, 0.8061, 0.0629, 0.7209, 0.1019, 0.802, 0.1137, 0.8534, 0.07066, 0.8579, 0.05891, 0.8061, 0.1137, 0.8534, 0.1429, 0.9104, 0.09974, 0.915, 0.07066, 0.8579, 0.7253, 0.4848, 0.7234, 0.4705, 0.764, 0.4758, 0.7194, 0.4865, 0.7173, 0.4692, 0.7663, 0.4758, 0.9677, 0.1148, 0.01734, 0.1149, 0.01734, 0.08152, 0.9677, 0.08163, 0.9677, 0.08163, 0.01734, 0.08152, 0.01734, 0.04801, 0.9677, 0.04833, 0.9677, 0.04833, 0.01734, 0.04801, 0.01734, 0.01479, 0.9677, 0.01508, 0.9677, 0.3813, 0.01734, 0.3808, 0.01734, 0.3471, 0.9677, 0.3474, 0.9677, 0.3474, 0.01734, 0.3471, 0.01734, 0.3136, 0.9677, 0.3137, 0.9677, 0.3137, 0.01734, 0.3136, 0.01734, 0.2801, 0.9677, 0.2802, 0.9677, 0.2802, 0.01734, 0.2801, 0.01734, 0.2468, 0.9677, 0.2467, 0.9677, 0.2467, 0.01734, 0.2468, 0.01734, 0.2138, 0.9677, 0.2134, 0.9677, 0.2134, 0.01734, 0.2138, 0.01734, 0.1811, 0.9677, 0.1807, 0.9677, 0.1807, 0.01734, 0.1811, 0.01734, 0.1481, 0.9677, 0.1478, 0.01734, 0.1149, 0.9677, 0.1148, 0.9677, 0.1478, 0.01734, 0.1481, 0.861, 0.5278, 0.8754, 0.5073, 0.8942, 0.5325, 0.8893, 0.5395, 0.861, 0.5517, 0.861, 0.5278, 0.8893, 0.5395, 0.8893, 0.5476, 0.8754, 0.5723, 0.861, 0.5517, 0.8893, 0.5476, 0.8942, 0.5545, 0.9001, 0.5838, 0.8754, 0.5723, 0.8942, 0.5545, 0.9025, 0.5584, 0.9281, 0.5828, 0.9001, 0.5838, 0.9025, 0.5584, 0.912, 0.558, 0.9515, 0.5697, 0.9281, 0.5828, 0.912, 0.558, 0.92, 0.5535, 0.9636, 0.5482, 0.9515, 0.5697, 0.92, 0.5535, 0.9241, 0.5461, 0.9608, 0.5245, 0.9636, 0.5482, 0.9241, 0.5461, 0.9231, 0.5379, 0.928, 0.4974, 0.951, 0.5108, 0.9202, 0.5339, 0.9123, 0.5292, 0.9001, 0.496, 0.928, 0.4974, 0.9123, 0.5292, 0.9027, 0.5287, 0.8754, 0.5073, 0.9001, 0.496, 0.9027, 0.5287, 0.8942, 0.5325, 0.9064, 0.5436, 0.8942, 0.5325, 0.9027, 0.5287, 0.9064, 0.5436, 0.9027, 0.5287, 0.9123, 0.5292, 0.9064, 0.5436, 0.9123, 0.5292, 0.9202, 0.5339, 0.9064, 0.5436, 0.9231, 0.5379, 0.9241, 0.5461, 0.9064, 0.5436, 0.9241, 0.5461, 0.92, 0.5535, 0.9064, 0.5436, 0.92, 0.5535, 0.912, 0.558, 0.9064, 0.5436, 0.912, 0.558, 0.9025, 0.5584, 0.9064, 0.5436, 0.9025, 0.5584, 0.8942, 0.5545, 0.9064, 0.5436, 0.8942, 0.5545, 0.8893, 0.5476, 0.9064, 0.5436, 0.8893, 0.5476, 0.8893, 0.5395, 0.8893, 0.5395, 0.8942, 0.5325, 0.9064, 0.5436, 0.9744, 0.5465, 0.9619, 0.569, 0.9554, 0.5541, 0.9611, 0.5444, 0.9619, 0.569, 0.9346, 0.5814, 0.9344, 0.5605, 0.9554, 0.5541, 0.9346, 0.5814, 0.9012, 0.5814, 0.9036, 0.5597, 0.9344, 0.5605, 0.9012, 0.5814, 0.8711, 0.5702, 0.8772, 0.5523, 0.9036, 0.5597, 0.8711, 0.5702, 0.8535, 0.5484, 0.8664, 0.5415, 0.8772, 0.5523, 0.8535, 0.5484, 0.8546, 0.5238, 0.8651, 0.5316, 0.8664, 0.5415, 0.8546, 0.5238, 0.872, 0.5039, 0.8764, 0.5201, 0.8651, 0.5316, 0.872, 0.5039, 0.9008, 0.4923, 0.9037, 0.5119, 0.8764, 0.5201, 0.9163, 0.4904, 0.9473, 0.5016, 0.9414, 0.5195, 0.9109, 0.5097, 0.9473, 0.5016, 0.969, 0.5216, 0.9595, 0.5331, 0.9414, 0.5195, 0.969, 0.5216, 0.9744, 0.5465, 0.9611, 0.5444, 0.9595, 0.5331, 0.9135, 0.5357, 0.9595, 0.5331, 0.9611, 0.5444, 0.9135, 0.5357, 0.9414, 0.5195, 0.9595, 0.5331, 0.9135, 0.5357, 0.9109, 0.5097, 0.9414, 0.5195, 0.9135, 0.5357, 0.8764, 0.5201, 0.9037, 0.5119, 0.9135, 0.5357, 0.8651, 0.5316, 0.8764, 0.5201, 0.9135, 0.5357, 0.8664, 0.5415, 0.8651, 0.5316, 0.9135, 0.5357, 0.8772, 0.5523, 0.8664, 0.5415, 0.9135, 0.5357, 0.9036, 0.5597, 0.8772, 0.5523, 0.9135, 0.5357, 0.9344, 0.5605, 0.9036, 0.5597, 0.9135, 0.5357, 0.9554, 0.5541, 0.9344, 0.5605, 0.9135, 0.5357, 0.9611, 0.5444, 0.9554, 0.5541, 0.61, 0.4736, 0.6445, 0.4725, 0.6469, 0.4905, 0.6126, 0.4927, 0.6445, 0.4725, 0.6789, 0.4713, 0.6812, 0.4883, 0.6469, 0.4905, 0.6789, 0.4713, 0.7012, 0.4709, 0.7032, 0.4866, 0.6812, 0.4883, 0.7012, 0.4709, 0.7234, 0.4705, 0.7253, 0.4848, 0.7032, 0.4866, 0.1743, 0.6372, 0.1871, 0.671, 0.1429, 0.9104, 0.1871, 0.671, 0.1999, 0.7049, 0.1429, 0.9104, 0.1988, 0.704, 0.1858, 0.6703, 0.1433, 0.9091, 0.1858, 0.6703, 0.1728, 0.6367, 0.1433, 0.9091, 0.1275, 0.6372, 0.1509, 0.6372, 0.106, 0.7171, 0.1509, 0.6372, 0.1743, 0.6372, 0.106, 0.7171, 0.1728, 0.6367, 0.1495, 0.6368, 0.1053, 0.7167, 0.1495, 0.6368, 0.1262, 0.637, 0.1053, 0.7167])
me_cylinder.materials.append(mat_material)
me_cylinder.use_remesh_preserve_volume = False
me_cylinder.use_remesh_preserve_attributes = False
me_cylinder.use_mirror_vertex_groups = False
me_cylinder.update()

# ---- objects
ob_lamp_001 = bpy.data.objects.new('Lamp.001', light_lamp_001)
ob_lamp = bpy.data.objects.new('Lamp', light_lamp)
ob_camera = bpy.data.objects.new('Camera', cam_camera)
ob_cylinder_001 = bpy.data.objects.new('Cylinder.001', me_cylinder_002)
ob_cylinder = bpy.data.objects.new('Cylinder', me_cylinder)

# ---- transforms, parenting, visibility, modifiers, constraints
ob_lamp_001.location = (-17.6, -7.532, 22.23)
ob_lamp_001.rotation_euler = (0.3498, -0.5866, -0.3093)
ob_lamp_001.lock_rotations_4d = False
ob_lamp_001.empty_display_type = 'ARROWS'
ob_lamp_001.color = (0.0, 0.0, 0.0, 0.0)
ob_lamp_001.lineart.crease_threshold = 0.0
ob_lamp.location = (-15.08, 13.48, 21.43)
ob_lamp.rotation_euler = (0.6181, 0.4458, 3.337)
ob_lamp.lock_rotations_4d = False
ob_lamp.empty_display_type = 'ARROWS'
ob_lamp.color = (0.0, 0.0, 0.0, 0.0)
ob_lamp.lineart.crease_threshold = 0.0
ob_camera.location = (-3.542, -1.909, 1.403)
ob_camera.rotation_euler = (0.9158, -0.3878, -0.95)
ob_camera.scale = (0.3388, 0.3388, 0.3388)
ob_camera.lock_rotations_4d = False
ob_camera.empty_display_type = 'ARROWS'
ob_camera.color = (0.0, 0.0, 0.0, 0.0)
ob_camera.display_type = 'WIRE'
ob_camera.lineart.crease_threshold = 0.0
ob_cylinder_001.location = (-1.047, 0.07691, 0.5135)
ob_cylinder_001.rotation_euler = (2.496, -0.07698, -0.3862)
ob_cylinder_001.scale = (1.0, 0.7489, 1.0)
ob_cylinder_001.lineart.crease_threshold = 0.0
_m = ob_cylinder_001.modifiers.new('EdgeSplit', 'EDGE_SPLIT')
_m.split_angle = 0.6981
ob_cylinder.location = (0.01018, 0.01024, 0.0)
ob_cylinder.rotation_euler = (1.571, 0.0, 0.0)
ob_cylinder.scale = (1.0, 0.7489, 1.0)
ob_cylinder.hide_render = True
ob_cylinder.lineart.crease_threshold = 0.0
_m = ob_cylinder.modifiers.new('EdgeSplit', 'EDGE_SPLIT')
_m.split_angle = 0.6981

# ---- collection membership
col_collection_1.objects.link(ob_lamp_001)
col_collection_1.objects.link(ob_lamp)
col_collection_1.objects.link(ob_camera)
col_collection_2.objects.link(ob_cylinder_001)
col_collection_2.objects.link(ob_cylinder)

# ---- scene / render settings (as saved in the file)
scene.camera = ob_camera
scene.frame_start = 1; scene.frame_end = 250; scene.frame_set(2)
scene.render.engine = 'BLENDER_EEVEE_NEXT'
scene.render.image_settings.file_format = 'JPEG'
scene.render.image_settings.color_mode = 'RGB'
scene.render.image_settings.quality = 93
scene.render.image_settings.compression = 93
scene.render.image_settings.exr_codec = 'ZIPS'
scene.render.resolution_x = 1824
scene.render.resolution_y = 1743
scene.render.dither_intensity = 0.0
scene.render.bake_margin = 2
scene.render.bake_bias = 0.0
scene.cycles.use_denoising = False
scene.cycles.samples = 10
scene.cycles.sampling_pattern = 'TABULATED_SOBOL'
scene.cycles.light_sampling_threshold = 0.0
scene.cycles.use_adaptive_sampling = False
scene.cycles.use_light_tree = False
scene.cycles.blur_glossy = 0.0
scene.cycles.volume_bounces = 1
scene.cycles.pixel_filter_type = 'GAUSSIAN'
scene.cycles.sample_clamp_indirect = 0.0
scene.view_settings.view_transform = 'Standard'
bpy.context.view_layer.update()
